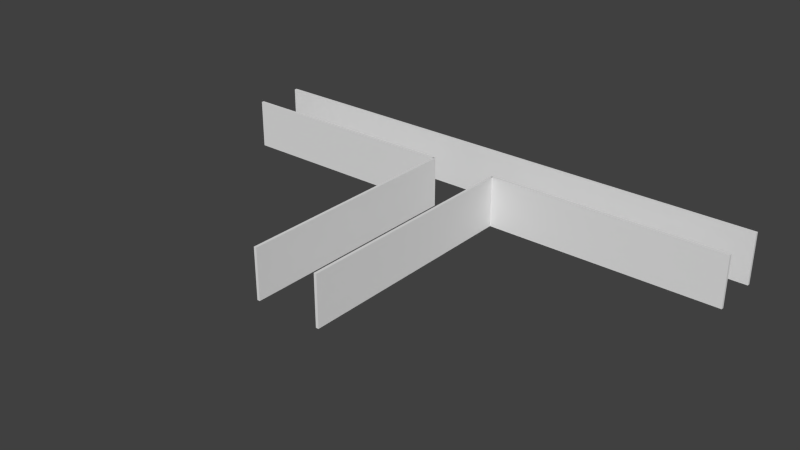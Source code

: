 # Source: corridor.blend  (saved by Blender 2.76.0; exported with 4.5.12 LTS)
import bpy
from mathutils import Matrix  # noqa: F401  (used for matrix-valued properties, if any)

bpy.ops.wm.read_factory_settings(use_empty=True)
scene = bpy.context.scene
scene.name = 'Scene'

# ---- collections
col_collection_1 = bpy.data.collections.new('Collection 1'); scene.collection.children.link(col_collection_1)

# ---- world
world_world = bpy.data.worlds.new('World'); scene.world = world_world
world_world.color = (0.05088, 0.05088, 0.05088)
world_world.use_sun_shadow = False
world_world.sun_shadow_jitter_overblur = 0.0
world_world.cycles.sampling_method = 'MANUAL'
world_world.cycles.sample_map_resolution = 256

# ---- meshes
me_plane_004 = bpy.data.meshes.new('Plane.004')
me_plane_004.from_pydata([(-1.997, 0.917, 0.0), (12.0, 0.917, 0.0), (-1.997, 1.083, 0.0), (12.0, 1.083, 0.0), (-1.997, 1.083, 3.0), (-1.997, 0.917, 3.0), (12.0, 0.917, 3.0), (12.0, 1.083, 3.0)], [], [(0, 2, 3, 1), (5, 6, 7, 4), (3, 2, 4, 7), (0, 1, 6, 5), (1, 3, 7, 6), (2, 0, 5, 4)])
me_plane_004.use_remesh_preserve_volume = False
me_plane_004.use_remesh_preserve_attributes = False
me_plane_004.use_mirror_vertex_groups = False
me_plane_004.update()
me_plane_003 = bpy.data.meshes.new('Plane.003')
me_plane_003.from_pydata([(-1.997, 0.917, 0.0), (12.0, 0.917, 0.0), (-1.997, 1.083, 0.0), (12.0, 1.083, 0.0), (-1.997, 1.083, 3.0), (-1.997, 0.917, 3.0), (12.0, 0.917, 3.0), (12.0, 1.083, 3.0)], [], [(0, 2, 3, 1), (5, 6, 7, 4), (3, 2, 4, 7), (0, 1, 6, 5), (1, 3, 7, 6), (2, 0, 5, 4)])
me_plane_003.use_remesh_preserve_volume = False
me_plane_003.use_remesh_preserve_attributes = False
me_plane_003.use_mirror_vertex_groups = False
me_plane_003.update()
me_plane_002 = bpy.data.meshes.new('Plane.002')
me_plane_002.from_pydata([(-1.997, 0.917, 0.0), (12.0, 0.917, 0.0), (-1.997, 1.083, 0.0), (12.0, 1.083, 0.0), (-1.997, 1.083, 3.0), (-1.997, 0.917, 3.0), (12.0, 0.917, 3.0), (12.0, 1.083, 3.0)], [], [(0, 2, 3, 1), (5, 6, 7, 4), (3, 2, 4, 7), (0, 1, 6, 5), (1, 3, 7, 6), (2, 0, 5, 4)])
me_plane_002.use_remesh_preserve_volume = False
me_plane_002.use_remesh_preserve_attributes = False
me_plane_002.use_mirror_vertex_groups = False
me_plane_002.update()
me_plane_001 = bpy.data.meshes.new('Plane.001')
me_plane_001.from_pydata([(-1.997, 0.917, 0.0), (12.0, 0.917, 0.0), (-1.997, 1.083, 0.0), (12.0, 1.083, 0.0), (-1.997, 1.083, 3.0), (-1.997, 0.917, 3.0), (12.0, 0.917, 3.0), (12.0, 1.083, 3.0)], [], [(0, 2, 3, 1), (5, 6, 7, 4), (3, 2, 4, 7), (0, 1, 6, 5), (1, 3, 7, 6), (2, 0, 5, 4)])
me_plane_001.use_remesh_preserve_volume = False
me_plane_001.use_remesh_preserve_attributes = False
me_plane_001.use_mirror_vertex_groups = False
me_plane_001.update()
me_plane = bpy.data.meshes.new('Plane')
me_plane.from_pydata([(-12.0, 0.917, 0.0), (20.0, 0.917, 0.0), (-12.0, 1.083, 0.0), (20.0, 1.083, 0.0), (-12.0, 1.083, 3.0), (-12.0, 0.917, 3.0), (20.0, 0.917, 3.0), (20.0, 1.083, 3.0)], [], [(0, 2, 3, 1), (5, 6, 7, 4), (3, 2, 4, 7), (0, 1, 6, 5), (1, 3, 7, 6), (2, 0, 5, 4)])
me_plane.use_remesh_preserve_volume = False
me_plane.use_remesh_preserve_attributes = False
me_plane.use_mirror_vertex_groups = False
me_plane.update()

# ---- objects
ob_plane_004 = bpy.data.objects.new('Plane.004', me_plane_004)
ob_plane_003 = bpy.data.objects.new('Plane.003', me_plane_003)
ob_plane_002 = bpy.data.objects.new('Plane.002', me_plane_002)
ob_plane_001 = bpy.data.objects.new('Plane.001', me_plane_001)
ob_plane = bpy.data.objects.new('Plane', me_plane)

# ---- transforms, parenting, visibility, modifiers, constraints
ob_plane_004.location = (-14.32, 2.149, 0.06653)
ob_plane_004.lineart.crease_threshold = 0.0
ob_plane_003.location = (3.675, 2.149, 0.06653)
ob_plane_003.lineart.crease_threshold = 0.0
ob_plane_002.location = (0.6752, 1.149, 0.06653)
ob_plane_002.rotation_euler = (0.0, -0.0, -1.571)
ob_plane_002.lineart.crease_threshold = 0.0
ob_plane_001.location = (-3.325, 1.149, 0.06653)
ob_plane_001.rotation_euler = (0.0, -0.0, -1.571)
ob_plane_001.lineart.crease_threshold = 0.0
ob_plane.location = (-4.325, 5.149, 0.06653)
ob_plane.lineart.crease_threshold = 0.0

# ---- collection membership
col_collection_1.objects.link(ob_plane_004)
col_collection_1.objects.link(ob_plane_003)
col_collection_1.objects.link(ob_plane_002)
col_collection_1.objects.link(ob_plane_001)
col_collection_1.objects.link(ob_plane)

# ---- scene / render settings (as saved in the file)
scene.frame_start = 1; scene.frame_end = 250; scene.frame_set(1)
scene.render.engine = 'BLENDER_EEVEE_NEXT'
scene.render.resolution_percentage = 50
scene.render.dither_intensity = 0.0
scene.cycles.use_denoising = False
scene.cycles.samples = 10
scene.cycles.sampling_pattern = 'TABULATED_SOBOL'
scene.cycles.light_sampling_threshold = 0.0
scene.cycles.use_adaptive_sampling = False
scene.cycles.use_light_tree = False
scene.cycles.blur_glossy = 0.0
scene.cycles.pixel_filter_type = 'GAUSSIAN'
scene.cycles.sample_clamp_indirect = 0.0
scene.view_settings.view_transform = 'Standard'
bpy.context.view_layer.update()

# ---- added for rendering (the .blend has no active camera and no usable light): camera, sun
cam_auto = bpy.data.cameras.new('AutoCamera')
cam_auto.lens = 50.0
cam_auto.sensor_width = 36.0
cam_auto.clip_end = 1000.0
ob_auto_camera = bpy.data.objects.new('AutoCamera', cam_auto)
scene.collection.objects.link(ob_auto_camera)
ob_auto_camera.location = (33.3446, -42.7114, 28.5021)
ob_auto_camera.rotation_euler = (1.09748, -7.21219e-08, 0.694738)
scene.camera = ob_auto_camera
light_auto_sun = bpy.data.lights.new('AutoSun', 'SUN')
light_auto_sun.energy = 3.0
light_auto_sun.angle = 0.0523599
ob_auto_sun = bpy.data.objects.new('AutoSun', light_auto_sun)
scene.collection.objects.link(ob_auto_sun)
ob_auto_sun.rotation_euler = (0.872665, 0.174533, 0.523599)
bpy.context.view_layer.update()
